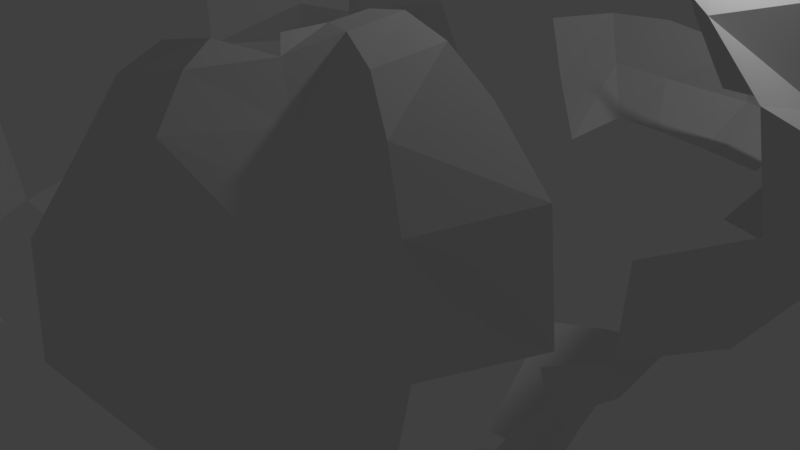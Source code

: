 # Source: balloon7.blend  (saved by Blender 2.79.0; exported with 4.5.12 LTS)
import bpy
from mathutils import Matrix  # noqa: F401  (used for matrix-valued properties, if any)

bpy.ops.wm.read_factory_settings(use_empty=True)
scene = bpy.context.scene
scene.name = 'Scene'

# ---- collections
col_collection_1 = bpy.data.collections.new('Collection 1'); scene.collection.children.link(col_collection_1)

# ---- materials (node trees are filled in below, after node groups)
mat_material = bpy.data.materials.new('Material')
mat_material.alpha_threshold = 0.0
mat_material.use_transparent_shadow = False
mat_material.roughness = 0.5
mat_material.line_color = (0.0, 0.0, 0.0, 1.0)
mat_material_001 = bpy.data.materials.new('Material.001')
mat_material_001.alpha_threshold = 0.0
mat_material_001.use_transparent_shadow = False
mat_material_001.roughness = 0.5
mat_material_001.line_color = (0.0, 0.0, 0.0, 1.0)

# ---- material node trees

# ---- world
world_world = bpy.data.worlds.new('World'); scene.world = world_world
world_world.color = (0.05088, 0.05088, 0.05088)
world_world.use_sun_shadow = False
world_world.sun_shadow_jitter_overblur = 0.0
world_world.cycles.sampling_method = 'MANUAL'

# ---- cameras
cam_camera = bpy.data.cameras.new('Camera')
cam_camera.clip_end = 100.0
cam_camera.lens = 35.0
cam_camera.sensor_width = 32.0
cam_camera.sensor_height = 18.0
cam_camera.ortho_scale = 7.314
cam_camera.dof.focus_distance = 0.0
cam_camera.dof.aperture_fstop = 128.0

# ---- lights
light_lamp = bpy.data.lights.new('Lamp', 'POINT')
light_lamp.transmission_factor = 0.0
light_lamp.cutoff_distance = 30.0
light_lamp.energy = 100.0
light_lamp.shadow_buffer_clip_start = 1.001
light_lamp.shadow_soft_size = 0.1
light_lamp.shadow_maximum_resolution = 0.006
light_lamp.use_absolute_resolution = True

# ---- meshes
me_cube_008 = bpy.data.meshes.new('Cube.008')
me_cube_008.from_pydata([(-1.631, 1.636, -0.6768), (-2.414, 2.25, 0.6288), (-0.0948, 1.766, -0.7037), (-0.1325, 2.688, 0.4193), (-0.9203, 1.721, -0.6797), (-1.749, 0.8218, -0.792), (-2.116, 2.033, -0.0415), (-1.456, 2.466, 0.6532), (-2.971, 1.534, 0.6325), (0.8359, 1.708, -0.6835), (1.336, 2.448, 0.6495), (-0.1185, 2.613, -0.2889), (1.143, 2.198, -0.1302), (-2.698, 1.413, -0.2436), (-1.259, 2.223, -0.1235)], [], [(14, 4, 0, 6), (13, 8, 1, 6), (12, 9, 2, 11), (10, 12, 11, 3), (5, 13, 6, 0), (7, 14, 6, 1), (3, 11, 14, 7), (11, 2, 4, 14)])
me_cube_008.materials.append(mat_material)
me_cube_008.use_remesh_preserve_volume = False
me_cube_008.use_remesh_preserve_attributes = False
me_cube_008.use_mirror_vertex_groups = False
me_cube_008.update()
me_cube_007 = bpy.data.meshes.new('Cube.007')
me_cube_007.from_pydata([(1.631, 1.636, -0.6768), (1.642, -1.635, -1.327), (1.024, 1.02, -1.149), (1.036, -1.058, -1.405), (0.4969, 0.4838, -1.456), (0.5093, -0.6435, -1.705), (0.2911, 0.2854, -1.642), (0.293, -0.453, -1.891), (-0.0948, 1.766, -0.7037), (-0.07818, -1.997, -1.284), (-0.05543, 1.141, -1.119), (-0.05702, -1.463, -1.743), (-0.02577, 0.5693, -1.446), (-0.02747, -0.9163, -1.963), (-0.01517, 0.337, -1.639), (-0.01537, -0.596, -2.007), (1.822, -0.07803, -1.028), (1.181, -0.03065, -1.24), (0.5974, -0.009384, -1.472), (0.3491, -0.02339, -1.676), (1.846, -0.8955, -1.318), (-0.8983, -1.81, -1.324), (1.121, -0.5349, -1.313), (-0.5609, -1.299, -1.653), (1.391, -1.368, -1.437), (1.321, 1.326, -0.9237), (1.729, -1.779, -0.4942), (0.5509, -0.2948, -1.539), (-0.2713, -0.8288, -1.908), (0.7354, 0.7221, -1.308), (0.7591, -0.825, -1.53), (0.3208, -0.2234, -1.761), (-0.1543, -0.5417, -1.975), (0.3902, 0.3811, -1.548), (0.3963, -0.5639, -1.822), (0.1979, 0.1959, -1.827), (-0.1979, 0.1959, -1.827), (-0.1978, -0.2759, -1.945), (0.1978, -0.2759, -1.945), (0.8359, 1.708, -0.6835), (0.788, -1.81, -1.316), (0.4949, 1.083, -1.126), (0.5076, -1.31, -1.673), (0.2335, 0.5247, -1.448), (0.2445, -0.8363, -1.919), (0.1375, 0.3111, -1.64), (0.1389, -0.5445, -1.979), (-0.01032, -0.3657, -2.009), (-0.02097, -0.7596, -1.988), (-0.02028, 0.4501, -1.542), (-0.01034, 0.2297, -1.826), (-0.04244, -1.154, -1.829), (-0.03826, 0.8301, -1.285), (-0.09276, -2.177, -0.5161), (-0.07559, 1.453, -0.9126), (-0.06618, -1.741, -1.553), (1.749, 0.8218, -0.792), (1.094, 0.4784, -1.192), (0.5453, 0.237, -1.461), (0.32, 0.1386, -1.648), (-0.2366, -0.01697, -1.851), (0.2368, -0.01696, -1.851), (0.4688, -0.0143, -1.569), (0.8724, -0.01756, -1.345), (1.509, -0.04909, -1.169), (1.392, 0.6292, -1.013), (0.7989, 0.3437, -1.325), (0.4289, 0.188, -1.551), (0.2174, 0.09337, -1.833), (-0.2172, -0.1404, -1.889), (0.6229, -1.56, -1.536), (0.9105, -2.127, -0.6456), (0.3716, -1.033, -1.754), (-0.104, 0.2127, -1.826), (0.1886, -0.6959, -1.956), (0.09357, -0.3267, -1.986), (-0.2173, 0.09336, -1.833), (0.2173, -0.1404, -1.889), (-0.1039, -0.3254, -1.984), (0.4316, -0.2657, -1.659), (-0.2095, -0.6919, -1.95), (0.1839, 0.4149, -1.544), (0.09365, 0.2127, -1.826), (0.8107, -0.3825, -1.375), (-0.4114, -1.022, -1.735), (0.346, 0.7701, -1.29), (-1.012, -2.106, -0.6509), (1.499, -0.708, -1.363), (0.6624, 1.4, -0.9147), (-0.6916, -1.543, -1.509)], [], [(88, 25, 2, 41), (87, 24, 3, 22), (85, 29, 4, 43), (83, 30, 5, 27), (81, 33, 6, 45), (79, 34, 7, 31), (74, 48, 15, 46), (72, 51, 13, 44), (70, 55, 11, 42), (67, 62, 19, 59), (66, 63, 18, 58), (65, 64, 17, 57), (25, 65, 57, 2), (0, 56, 65, 25), (56, 16, 64, 65), (29, 66, 58, 4), (2, 57, 66, 29), (57, 17, 63, 66), (33, 67, 59, 6), (4, 58, 67, 33), (58, 18, 62, 67), (6, 59, 68, 35), (59, 19, 61, 68), (24, 70, 42, 3), (1, 40, 70, 24), (40, 9, 55, 70), (40, 71, 53, 9), (1, 26, 71, 40), (30, 72, 44, 5), (3, 42, 72, 30), (42, 11, 51, 72), (34, 74, 46, 7), (5, 44, 74, 34), (44, 13, 48, 74), (7, 46, 75, 38), (46, 15, 47, 75), (19, 31, 77, 61), (31, 7, 38, 77), (15, 32, 78, 47), (62, 79, 31, 19), (18, 27, 79, 62), (27, 5, 34, 79), (48, 80, 32, 15), (13, 28, 80, 48), (49, 81, 45, 14), (12, 43, 81, 49), (43, 4, 33, 81), (63, 83, 27, 18), (17, 22, 83, 63), (22, 3, 30, 83), (51, 84, 28, 13), (11, 23, 84, 51), (52, 85, 43, 12), (10, 41, 85, 52), (41, 2, 29, 85), (9, 53, 86, 21), (64, 87, 22, 17), (16, 20, 87, 64), (20, 1, 24, 87), (54, 88, 41, 10), (8, 39, 88, 54), (39, 0, 25, 88), (55, 89, 23, 11), (9, 21, 89, 55), (82, 35, 68, 61, 77, 38, 75, 47, 78, 37, 69, 60, 76, 36, 73, 50)])
me_cube_007.materials.append(mat_material)
me_cube_007.use_remesh_preserve_volume = False
me_cube_007.use_remesh_preserve_attributes = False
me_cube_007.use_mirror_vertex_groups = False
me_cube_007.update()
me_cube_006 = bpy.data.meshes.new('Cube.006')
me_cube_006.from_pydata([(1.631, 1.636, -0.6768), (1.642, -1.635, -1.327), (1.953, 1.823, 2.354), (2.414, 2.25, 0.6288), (-0.08058, 1.737, 2.528), (-0.1325, 2.688, 0.4193), (1.822, -0.07803, -1.028), (2.144, -0.198, 2.631), (2.91, -0.2661, 0.8854), (1.846, -0.8955, -1.318), (2.105, 1.93, 1.188), (1.378, 1.305, 2.764), (2.116, 2.033, -0.0415), (1.729, -1.779, -0.4942), (2.666, -1.5, 1.087), (0.8359, 1.708, -0.6835), (0.7573, 1.667, 2.388), (1.336, 2.448, 0.6495), (-0.1249, 2.104, 1.591), (1.749, 0.8218, -0.792), (2.177, 1.025, 2.425), (2.967, 1.539, 0.6345), (2.645, -0.2238, -0.5099), (1.68, -0.1986, 2.959), (2.812, -0.3154, 2.075), (2.369, 1.124, 1.402), (2.697, 1.415, -0.2433), (1.143, 2.198, -0.1302), (1.092, 2.074, 1.42), (2.126, -1.216, -0.4692), (1.456, 0.6493, 2.791)], [], [(28, 17, 5, 18), (26, 21, 8, 22), (25, 20, 7, 24), (21, 25, 24, 8), (3, 10, 25, 21), (10, 2, 20, 25), (19, 26, 22, 6), (0, 12, 26, 19), (12, 3, 21, 26), (3, 12, 27, 17), (12, 0, 15, 27), (16, 28, 18, 4), (2, 10, 28, 16), (10, 3, 17, 28), (9, 29, 13, 1), (6, 22, 29, 9), (22, 8, 14, 29), (7, 20, 30, 23), (20, 2, 11, 30)])
me_cube_006.materials.append(mat_material)
me_cube_006.use_remesh_preserve_volume = False
me_cube_006.use_remesh_preserve_attributes = False
me_cube_006.use_mirror_vertex_groups = False
me_cube_006.update()
me_cube_005 = bpy.data.meshes.new('Cube.005')
me_cube_005.from_pydata([(-1.527, -1.479, 2.036), (-0.9561, -1.172, 2.88), (-1.918, -1.935, 0.5822), (-0.09767, -2.261, 2.255), (-0.05479, -1.548, 2.883), (-0.09602, -2.887, 0.5158), (-1.822, -0.07803, -1.028), (-2.162, -0.1963, 2.612), (-1.219, -0.1873, 3.107), (-2.914, -0.2627, 0.8604), (-1.749, 0.8218, -0.792), (-1.793, -1.701, 1.54), (-0.8905, -2.091, 2.426), (-0.5174, -1.43, 2.976), (-1.252, -1.319, 2.469), (-0.6372, -0.9358, 2.958), (-1.733, -1.778, -0.4927), (-1.023, -2.105, 0.4034), (-0.09276, -2.177, -0.5161), (-0.07916, -1.94, 2.69), (-0.03278, -1.12, 2.877), (-0.09679, -2.8, 1.583), (-1.849, -0.9407, 2.406), (-1.127, -0.6949, 3.014), (-2.685, -1.49, 1.076), (-2.652, -0.2228, -0.5093), (-1.685, -0.1983, 2.957), (-2.834, -0.3178, 2.05), (-2.287, -1.198, 1.892), (-2.138, -1.211, -0.4632), (-0.3308, -1.043, 2.923), (-0.7131, -1.765, 2.827), (-1.012, -2.106, -0.6509), (-2.698, 1.413, -0.2436), (-1.538, -0.8245, 2.838), (-1.012, -2.295, 1.662)], [], [(35, 12, 0, 11), (34, 14, 1, 23), (32, 17, 2, 16), (31, 19, 4, 13), (29, 24, 9, 25), (28, 22, 7, 27), (24, 28, 27, 9), (2, 11, 28, 24), (11, 0, 22, 28), (16, 2, 24, 29), (1, 13, 30, 15), (13, 4, 20, 30), (14, 31, 13, 1), (0, 12, 31, 14), (12, 3, 19, 31), (18, 5, 17, 32), (6, 25, 33, 10), (26, 34, 23, 8), (7, 22, 34, 26), (22, 0, 14, 34), (17, 35, 11, 2), (5, 21, 35, 17), (21, 3, 12, 35)])
me_cube_005.materials.append(mat_material)
me_cube_005.use_remesh_preserve_volume = False
me_cube_005.use_remesh_preserve_attributes = False
me_cube_005.use_mirror_vertex_groups = False
me_cube_005.update()
me_cube_004 = bpy.data.meshes.new('Cube.004')
me_cube_004.from_pydata([(1.953, 1.823, 2.354), (0.8469, 0.842, 2.823), (0.9571, -1.172, 2.881), (-0.8466, 0.8422, 2.822), (-0.9561, -1.172, 2.88), (0.3034, 0.2665, 2.889), (0.3283, -0.5733, 2.903), (-0.3023, 0.2668, 2.888), (-0.3268, -0.5734, 2.903), (-0.08058, 1.737, 2.528), (-0.04174, 0.9953, 2.913), (-0.05479, -1.548, 2.883), (-0.01518, 0.3409, 2.903), (-0.01619, -0.6803, 2.902), (1.22, -0.1873, 3.107), (-1.219, -0.1873, 3.107), (0.394, -0.1467, 2.936), (-0.3922, -0.1465, 2.935), (-0.01892, -0.1495, 2.92), (-0.8543, 1.685, 2.356), (-0.4222, 0.9146, 2.874), (-1.01, 0.3876, 2.939), (-1.378, 1.305, 2.764), (1.378, 1.305, 2.764), (0.3642, -0.3616, 2.928), (-0.1574, 0.3063, 2.898), (-0.1699, -0.6296, 2.903), (-0.3437, 0.06857, 2.899), (0.6384, -0.9352, 2.959), (-0.6372, -0.9358, 2.958), (0.5501, 0.5439, 2.842), (-0.5494, 0.5443, 2.842), (0.7573, 1.667, 2.388), (0.38, 0.9154, 2.88), (0.4685, -1.441, 2.974), (0.1426, 0.3066, 2.898), (0.1544, -0.6299, 2.903), (-0.02795, 0.6758, 2.903), (-0.01758, -0.423, 2.925), (-0.03278, -1.12, 2.877), (-0.05937, 1.361, 2.835), (1.011, 0.3871, 2.94), (-1.127, -0.6949, 3.014), (0.3451, 0.06826, 2.899), (-0.3625, -0.3617, 2.927), (-0.01691, 0.1116, 2.901), (0.1811, -0.1457, 2.916), (-0.79, -0.1731, 3.046), (0.7919, -0.1732, 3.047), (-0.1998, -0.1461, 2.916), (-1.685, -0.1983, 2.957), (1.68, -0.1986, 2.959), (-1.457, 0.6498, 2.791), (-0.1774, 0.0927, 2.898), (0.7259, -0.5398, 2.985), (-0.6488, 0.2056, 2.889), (0.1609, 0.09316, 2.898), (0.5443, 1.263, 2.762), (-0.3308, -1.043, 2.923), (0.1687, -0.3933, 2.921), (0.257, 0.6152, 2.883), (-0.285, 0.6144, 2.88), (-0.7242, -0.5402, 2.984), (0.6503, 0.2051, 2.89), (-0.1859, -0.393, 2.92), (1.456, 0.6493, 2.791), (0.2992, -1.045, 2.918), (-0.6056, 1.263, 2.741)], [], [(67, 22, 3, 20), (66, 28, 6, 36), (65, 23, 1, 41), (64, 44, 8, 26), (63, 30, 5, 43), (62, 29, 8, 44), (61, 31, 7, 25), (60, 37, 12, 35), (59, 38, 13, 36), (58, 39, 13, 26), (57, 40, 10, 33), (56, 45, 18, 46), (55, 47, 17, 27), (54, 48, 16, 24), (53, 27, 17, 49), (52, 50, 15, 21), (45, 53, 49, 18), (12, 25, 53, 45), (25, 7, 27, 53), (28, 54, 24, 6), (31, 55, 27, 7), (3, 21, 55, 31), (21, 15, 47, 55), (43, 56, 46, 16), (5, 35, 56, 43), (35, 12, 45, 56), (23, 57, 33, 1), (0, 32, 57, 23), (32, 9, 40, 57), (29, 58, 26, 8), (24, 59, 36, 6), (16, 46, 59, 24), (46, 18, 38, 59), (30, 60, 35, 5), (1, 33, 60, 30), (33, 10, 37, 60), (37, 61, 25, 12), (10, 20, 61, 37), (20, 3, 31, 61), (47, 62, 44, 17), (15, 42, 62, 47), (42, 4, 29, 62), (48, 63, 43, 16), (14, 41, 63, 48), (41, 1, 30, 63), (38, 64, 26, 13), (18, 49, 64, 38), (49, 17, 44, 64), (51, 65, 41, 14), (39, 66, 36, 13), (11, 34, 66, 39), (34, 2, 28, 66), (40, 67, 20, 10), (9, 19, 67, 40)])
me_cube_004.materials.append(mat_material)
me_cube_004.use_remesh_preserve_volume = False
me_cube_004.use_remesh_preserve_attributes = False
me_cube_004.use_mirror_vertex_groups = False
me_cube_004.update()
me_cube_003 = bpy.data.meshes.new('Cube.003')
me_cube_003.from_pydata([(-1.953, 1.823, 2.354), (-0.8466, 0.8422, 2.822), (-2.414, 2.25, 0.6288), (-0.08058, 1.737, 2.528), (-0.1325, 2.688, 0.4193), (-2.162, -0.1963, 2.612), (-2.914, -0.2627, 0.8604), (-2.105, 1.93, 1.188), (-0.8543, 1.685, 2.356), (-2.187, 1.025, 2.421), (-1.01, 0.3876, 2.939), (-1.378, 1.305, 2.764), (-1.456, 2.466, 0.6532), (-2.971, 1.534, 0.6325), (-0.1249, 2.104, 1.591), (-2.652, -0.2228, -0.5093), (-1.685, -0.1983, 2.957), (-2.834, -0.3178, 2.05), (-1.457, 0.6498, 2.791), (-2.698, 1.413, -0.2436), (-1.202, 2.082, 1.389), (-2.371, 1.119, 1.395), (-0.6056, 1.263, 2.741)], [], [(21, 9, 0, 7), (20, 12, 2, 7), (11, 18, 10, 1), (0, 9, 18, 11), (9, 5, 16, 18), (15, 6, 13, 19), (8, 20, 7, 0), (3, 14, 20, 8), (14, 4, 12, 20), (13, 21, 7, 2), (6, 17, 21, 13), (17, 5, 9, 21), (8, 0, 11, 22)])
me_cube_003.materials.append(mat_material)
me_cube_003.use_remesh_preserve_volume = False
me_cube_003.use_remesh_preserve_attributes = False
me_cube_003.use_mirror_vertex_groups = False
me_cube_003.update()
me_cube_002 = bpy.data.meshes.new('Cube.002')
me_cube_002.from_pydata([(1.52, -1.48, 2.038), (0.9571, -1.172, 2.881), (1.91, -1.936, 0.5825), (-0.09767, -2.261, 2.255), (-0.05479, -1.548, 2.883), (-0.09602, -2.887, 0.5158), (2.144, -0.198, 2.631), (1.22, -0.1873, 3.107), (2.91, -0.2661, 0.8854), (1.781, -1.703, 1.541), (1.836, -0.9429, 2.422), (1.129, -0.6942, 3.014), (1.25, -1.32, 2.47), (0.6384, -0.9352, 2.959), (1.729, -1.779, -0.4942), (2.666, -1.5, 1.087), (0.8186, -2.146, 2.479), (0.4685, -1.441, 2.974), (0.932, -2.153, 0.4018), (-0.09276, -2.177, -0.5161), (-0.07916, -1.94, 2.69), (-0.09679, -2.8, 1.583), (0.7919, -0.1732, 3.047), (1.68, -0.1986, 2.959), (2.812, -0.3154, 2.075), (1.534, -0.8251, 2.839), (0.7259, -0.5398, 2.985), (0.9184, -2.391, 1.698), (0.9105, -2.127, -0.6456), (2.126, -1.216, -0.4692), (0.6498, -1.792, 2.842), (2.244, -1.191, 1.891)], [], [(31, 10, 0, 9), (30, 12, 1, 17), (29, 15, 2, 14), (28, 18, 5, 19), (27, 16, 3, 21), (25, 23, 7, 11), (12, 25, 11, 1), (0, 10, 25, 12), (10, 6, 23, 25), (1, 11, 26, 13), (11, 7, 22, 26), (18, 27, 21, 5), (2, 9, 27, 18), (9, 0, 16, 27), (14, 2, 18, 28), (20, 30, 17, 4), (3, 16, 30, 20), (16, 0, 12, 30), (15, 31, 9, 2), (8, 24, 31, 15), (24, 6, 10, 31)])
me_cube_002.materials.append(mat_material)
me_cube_002.use_remesh_preserve_volume = False
me_cube_002.use_remesh_preserve_attributes = False
me_cube_002.use_mirror_vertex_groups = False
me_cube_002.update()
me_cube = bpy.data.meshes.new('Cube')
me_cube.from_pydata([(-1.642, -1.635, -1.327), (-1.631, 1.636, -0.6768), (-1.024, 1.02, -1.149), (-1.036, -1.058, -1.405), (-0.4969, 0.4838, -1.456), (-0.5093, -0.6435, -1.705), (0.2911, 0.2854, -1.642), (-0.2911, 0.2854, -1.642), (-0.293, -0.453, -1.891), (-0.0948, 1.766, -0.7037), (-0.05543, 1.141, -1.119), (-0.02577, 0.5693, -1.446), (-0.01517, 0.337, -1.639), (-1.822, -0.07803, -1.028), (-1.181, -0.03065, -1.24), (-0.5971, -0.009389, -1.472), (-0.3489, -0.02342, -1.676), (-0.9203, 1.721, -0.6797), (-0.8983, -1.81, -1.324), (-1.749, 0.8218, -0.792), (-0.5489, 1.089, -1.127), (-0.5609, -1.299, -1.653), (-1.094, 0.4784, -1.192), (-1.321, 1.326, -0.9237), (-1.391, -1.368, -1.437), (-1.733, -1.778, -0.4927), (-0.2595, 0.5253, -1.449), (-0.2713, -0.8288, -1.908), (-0.5452, 0.237, -1.461), (-0.7354, 0.7221, -1.308), (-0.7591, -0.825, -1.53), (-0.1527, 0.3111, -1.64), (-0.1543, -0.5417, -1.975), (-0.3199, 0.1386, -1.648), (-0.3902, 0.3811, -1.548), (-0.3963, -0.5639, -1.822), (0.1979, 0.1959, -1.827), (-0.1979, 0.1959, -1.827), (-0.1978, -0.2759, -1.945), (0.1375, 0.3111, -1.64), (-0.02028, 0.4501, -1.542), (-0.01034, 0.2297, -1.826), (-0.03826, 0.8301, -1.285), (-0.07559, 1.453, -0.9126), (-1.846, -0.8955, -1.318), (-1.121, -0.5349, -1.313), (-0.5507, -0.2949, -1.539), (-0.3207, -0.2235, -1.761), (-0.2366, -0.01697, -1.851), (-0.4686, -0.01432, -1.569), (-2.652, -0.2228, -0.5093), (-0.8722, -0.01756, -1.345), (-1.508, -0.04909, -1.169), (-1.498, -0.708, -1.363), (-0.8106, -0.3825, -1.375), (-2.138, -1.211, -0.4632), (-0.4315, -0.2658, -1.659), (-0.2172, -0.1404, -1.889), (-0.7318, 1.408, -0.9139), (-0.3846, 0.7727, -1.291), (-0.104, 0.2127, -1.826), (-0.2043, 0.4151, -1.544), (-0.2173, 0.09336, -1.833), (-0.1039, -0.3254, -1.984), (-0.2095, -0.6919, -1.95), (0.09365, 0.2127, -1.826), (-0.4114, -1.022, -1.735), (-0.4288, 0.188, -1.551), (-1.012, -2.106, -0.6509), (-0.6916, -1.543, -1.509), (-0.7988, 0.3437, -1.325), (-1.392, 0.6292, -1.013)], [], [(71, 23, 2, 22), (70, 29, 4, 28), (69, 24, 3, 21), (67, 34, 7, 33), (66, 30, 5, 27), (64, 35, 8, 32), (61, 40, 12, 31), (59, 42, 11, 26), (58, 43, 10, 20), (56, 49, 16, 47), (54, 51, 15, 46), (53, 52, 14, 45), (24, 53, 45, 3), (0, 44, 53, 24), (44, 13, 52, 53), (30, 54, 46, 5), (3, 45, 54, 30), (45, 14, 51, 54), (44, 55, 50, 13), (0, 25, 55, 44), (35, 56, 47, 8), (5, 46, 56, 35), (46, 15, 49, 56), (8, 47, 57, 38), (47, 16, 48, 57), (23, 58, 20, 2), (1, 17, 58, 23), (17, 9, 43, 58), (29, 59, 26, 4), (2, 20, 59, 29), (20, 10, 42, 59), (7, 31, 60, 37), (31, 12, 41, 60), (34, 61, 31, 7), (4, 26, 61, 34), (26, 11, 40, 61), (16, 33, 62, 48), (33, 7, 37, 62), (32, 8, 38, 63), (27, 5, 35, 64), (12, 39, 65, 41), (39, 6, 36, 65), (21, 3, 30, 66), (49, 67, 33, 16), (15, 28, 67, 49), (28, 4, 34, 67), (18, 68, 25, 0), (18, 0, 24, 69), (51, 70, 28, 15), (14, 22, 70, 51), (22, 2, 29, 70), (52, 71, 22, 14), (13, 19, 71, 52), (19, 1, 23, 71)])
me_cube.materials.append(mat_material)
me_cube.use_remesh_preserve_volume = False
me_cube.use_remesh_preserve_attributes = False
me_cube.use_mirror_vertex_groups = False
me_cube.update()
me_cube_001 = bpy.data.meshes.new('Cube.001')
me_cube_001.from_pydata([(-1.642, -1.635, -1.327), (0.1081, 0.1077, -2.013), (0.1081, -0.1237, -2.036), (-0.1081, 0.1077, -2.013), (-0.1081, -0.1237, -2.036), (0.05918, 0.05918, -2.288), (0.05918, -0.05918, -2.288), (-0.05918, 0.05918, -2.288), (-0.05918, -0.05918, -2.288), (0.05918, 0.1377, -2.461), (0.05918, 0.01933, -2.461), (-0.05918, 0.1377, -2.461), (-0.05918, 0.01933, -2.461), (0.04374, 0.1686, -2.889), (0.04374, 0.08113, -2.889), (-0.04374, 0.1686, -2.889), (-0.04374, 0.08113, -2.889), (0.03039, 0.2053, -3.564), (0.03039, 0.1445, -3.564), (-0.03039, 0.2053, -3.564), (-0.03039, 0.1445, -3.564), (-0.005656, 0.1231, -2.013), (-0.005653, -0.159, -2.045), (-0.003096, 0.06451, -2.288), (-0.003096, -0.0782, -2.288), (-0.003096, 0.1592, -2.461), (-0.003096, 0.01647, -2.461), (-0.002289, 0.1965, -2.889), (-0.002289, 0.09097, -2.889), (-0.00159, 0.2407, -3.564), (-0.00159, 0.1674, -3.564), (0.1293, -0.004175, -2.019), (-0.1291, -0.004178, -2.019), (0.07082, 1.043e-07, -2.288), (-0.07061, 1.192e-07, -2.288), (0.07082, 0.07852, -2.461), (-0.07061, 0.07852, -2.461), (0.05237, 0.1249, -2.889), (-0.05216, 0.1249, -2.889), (0.03642, 0.1749, -3.564), (-0.03621, 0.1749, -3.564), (-0.001795, 0.2041, -3.564), (0.1187, -0.06294, -2.026), (-0.05689, 0.1154, -2.013), (-0.05685, -0.1416, -2.041), (-0.1186, 0.05242, -2.015), (0.1978, -0.2759, -1.945), (0.065, -0.02959, -2.288), (-0.03114, 0.06185, -2.288), (-0.03114, -0.06869, -2.288), (-0.0649, 0.02959, -2.288), (-0.08361, -0.08516, -2.153), (0.08361, -0.08516, -2.153), (0.08362, 0.08362, -2.15), (-0.08362, 0.08362, -2.15), (0.065, 0.04892, -2.461), (-0.03114, 0.1484, -2.461), (-0.03114, 0.0179, -2.461), (-0.0649, 0.1081, -2.461), (-0.05918, 0.09844, -2.375), (-0.05918, -0.01992, -2.375), (0.05918, 0.09844, -2.375), (0.05918, -0.01992, -2.375), (0.04806, 0.103, -2.889), (-0.02302, 0.1825, -2.889), (-0.02302, 0.08605, -2.889), (-0.04795, 0.1467, -2.889), (-0.05146, 0.05023, -2.675), (0.05146, 0.05023, -2.675), (0.05146, 0.1532, -2.675), (-0.05146, 0.1532, -2.675), (0.03341, 0.1597, -3.564), (-0.01599, 0.223, -3.564), (-0.01599, 0.156, -3.564), (-0.0333, 0.1901, -3.564), (-0.03707, 0.1128, -3.227), (0.03707, 0.1128, -3.227), (0.03707, 0.187, -3.227), (-0.03707, 0.187, -3.227), (0.05123, 0.1154, -2.013), (0.0512, -0.1417, -2.041), (0.02804, 0.06185, -2.288), (0.02804, -0.06869, -2.288), (0.02804, 0.1484, -2.461), (0.02804, 0.0179, -2.461), (0.02073, 0.1825, -2.889), (0.02073, 0.08605, -2.889), (0.0144, 0.223, -3.564), (0.0144, 0.156, -3.564), (-0.001939, 0.2186, -3.227), (-0.001693, 0.2224, -3.564), (-0.002693, 0.1778, -2.675), (-0.001939, 0.1292, -3.227), (-0.003096, -0.03087, -2.375), (-0.003096, 0.1118, -2.375), (-0.002693, 0.05372, -2.675), (-0.004375, 0.09397, -2.15), (-0.004374, -0.1102, -2.154), (0.1187, 0.05242, -2.015), (-0.1186, -0.06294, -2.026), (0.065, 0.02959, -2.288), (-0.0649, -0.02959, -2.288), (0.065, 0.1081, -2.461), (-0.0649, 0.04892, -2.461), (0.04806, 0.1467, -2.889), (-0.04795, 0.103, -2.889), (0.03341, 0.1901, -3.564), (-0.0333, 0.1597, -3.564), (-0.001693, 0.1857, -3.564), (0.01731, 0.1895, -3.564), (-0.04419, 0.1499, -3.227), (0.0444, 0.1499, -3.227), (-0.019, 0.1895, -3.564), (-0.06139, 0.1017, -2.675), (0.0616, 0.1017, -2.675), (0.07082, 0.03926, -2.375), (-0.0998, -0.0001883, -2.151), (0.1, -0.0001881, -2.151), (-0.07061, 0.03926, -2.375), (-0.0649, 0.009666, -2.375), (0.09181, 0.04178, -2.15), (-0.09171, -0.04246, -2.151), (0.065, 0.06885, -2.375), (0.05653, 0.1274, -2.675), (-0.05642, 0.07596, -2.675), (-0.0175, 0.2063, -3.564), (0.04073, 0.1684, -3.227), (-0.04063, 0.1314, -3.227), (0.01586, 0.2063, -3.564), (0.03962, -0.0977, -2.153), (-0.044, 0.08879, -2.15), (0.02439, 0.05197, -2.675), (-0.03114, 0.1051, -2.375), (0.02804, -0.02539, -2.375), (0.01756, 0.121, -3.227), (-0.02708, 0.1655, -2.675), (0.01586, 0.1727, -3.564), (-0.0195, 0.2028, -3.227), (0.01756, 0.2028, -3.227), (-0.04063, 0.1684, -3.227), (0.04073, 0.1314, -3.227), (-0.0175, 0.1727, -3.564), (0.02439, 0.1655, -2.675), (-0.05642, 0.1274, -2.675), (0.05653, 0.07596, -2.675), (-0.0195, 0.121, -3.227), (0.065, 0.009666, -2.375), (-0.03114, -0.02539, -2.375), (0.02804, 0.1051, -2.375), (-0.02708, 0.05197, -2.675), (0.03962, 0.08879, -2.15), (-0.09171, 0.04178, -2.15), (0.09181, -0.04246, -2.151), (-0.0649, 0.06885, -2.375), (-0.2173, 0.09336, -1.833), (-0.04399, -0.09769, -2.153)], [(2, 46), (154, 45)], [(155, 51, 8, 49), (153, 59, 11, 58), (152, 52, 6, 47), (151, 54, 7, 50), (150, 53, 5, 81), (149, 67, 16, 65), (148, 61, 9, 83), (147, 60, 12, 57), (146, 62, 10, 55), (145, 75, 20, 73), (144, 68, 14, 63), (143, 70, 15, 66), (142, 69, 13, 85), (141, 73, 20, 107), (140, 76, 18, 71), (139, 78, 19, 74), (138, 77, 17, 87), (137, 89, 29, 72), (136, 88, 30, 108), (135, 91, 27, 64), (134, 92, 30, 88), (133, 93, 26, 84), (132, 94, 25, 56), (131, 95, 28, 86), (130, 96, 23, 48), (129, 97, 24, 82), (128, 109, 41, 90), (127, 110, 40, 107), (126, 111, 39, 106), (125, 112, 40, 74), (124, 113, 38, 105), (123, 114, 37, 104), (122, 115, 35, 102), (121, 116, 34, 101), (120, 117, 33, 100), (119, 118, 36, 103), (60, 119, 103, 12), (8, 101, 119, 60), (101, 34, 118, 119), (53, 120, 100, 5), (1, 98, 120, 53), (98, 31, 117, 120), (51, 121, 101, 8), (4, 99, 121, 51), (99, 32, 116, 121), (61, 122, 102, 9), (5, 100, 122, 61), (100, 33, 115, 122), (69, 123, 104, 13), (9, 102, 123, 69), (102, 35, 114, 123), (67, 124, 105, 16), (12, 103, 124, 67), (103, 36, 113, 124), (72, 125, 74, 19), (29, 90, 125, 72), (90, 41, 112, 125), (77, 126, 106, 17), (13, 104, 126, 77), (104, 37, 111, 126), (75, 127, 107, 20), (16, 105, 127, 75), (105, 38, 110, 127), (87, 128, 90, 29), (17, 106, 128, 87), (106, 39, 109, 128), (52, 129, 82, 6), (2, 80, 129, 52), (80, 22, 97, 129), (54, 130, 48, 7), (3, 43, 130, 54), (43, 21, 96, 130), (68, 131, 86, 14), (10, 84, 131, 68), (84, 26, 95, 131), (59, 132, 56, 11), (7, 48, 132, 59), (48, 23, 94, 132), (62, 133, 84, 10), (6, 82, 133, 62), (82, 24, 93, 133), (76, 134, 88, 18), (14, 86, 134, 76), (86, 28, 92, 134), (70, 135, 64, 15), (11, 56, 135, 70), (56, 25, 91, 135), (109, 136, 108, 41), (39, 71, 136, 109), (71, 18, 88, 136), (78, 137, 72, 19), (15, 64, 137, 78), (64, 27, 89, 137), (89, 138, 87, 29), (27, 85, 138, 89), (85, 13, 77, 138), (110, 139, 74, 40), (38, 66, 139, 110), (66, 15, 78, 139), (111, 140, 71, 39), (37, 63, 140, 111), (63, 14, 76, 140), (112, 141, 107, 40), (41, 108, 141, 112), (108, 30, 73, 141), (91, 142, 85, 27), (25, 83, 142, 91), (83, 9, 69, 142), (113, 143, 66, 38), (36, 58, 143, 113), (58, 11, 70, 143), (114, 144, 63, 37), (35, 55, 144, 114), (55, 10, 68, 144), (92, 145, 73, 30), (28, 65, 145, 92), (65, 16, 75, 145), (115, 146, 55, 35), (33, 47, 146, 115), (47, 6, 62, 146), (93, 147, 57, 26), (24, 49, 147, 93), (49, 8, 60, 147), (94, 148, 83, 25), (23, 81, 148, 94), (81, 5, 61, 148), (95, 149, 65, 28), (26, 57, 149, 95), (57, 12, 67, 149), (96, 150, 81, 23), (21, 79, 150, 96), (79, 1, 53, 150), (116, 151, 50, 34), (32, 45, 151, 116), (45, 3, 54, 151), (117, 152, 47, 33), (31, 42, 152, 117), (42, 2, 52, 152), (118, 153, 58, 36), (34, 50, 153, 118), (50, 7, 59, 153), (97, 155, 49, 24), (22, 44, 155, 97), (44, 4, 51, 155)])
me_cube_001.materials.append(mat_material_001)
me_cube_001.use_remesh_preserve_volume = False
me_cube_001.use_remesh_preserve_attributes = False
me_cube_001.use_mirror_vertex_groups = False
me_cube_001.update()

# ---- objects
ob_cube_008 = bpy.data.objects.new('Cube.008', me_cube_008)
ob_cube_007 = bpy.data.objects.new('Cube.007', me_cube_007)
ob_cube_006 = bpy.data.objects.new('Cube.006', me_cube_006)
ob_cube_005 = bpy.data.objects.new('Cube.005', me_cube_005)
ob_cube_004 = bpy.data.objects.new('Cube.004', me_cube_004)
ob_cube_003 = bpy.data.objects.new('Cube.003', me_cube_003)
ob_cube_002 = bpy.data.objects.new('Cube.002', me_cube_002)
ob_cube = bpy.data.objects.new('Cube', me_cube)
ob_lamp = bpy.data.objects.new('Lamp', light_lamp)
ob_camera = bpy.data.objects.new('Camera', cam_camera)
ob_cube_001 = bpy.data.objects.new('Cube.001', me_cube_001)

# ---- transforms, parenting, visibility, modifiers, constraints
ob_cube_008.location = (1.799, 2.509, 1.311)
ob_cube_008.rotation_euler = (0.1526, -0.0, -0.2229)
ob_cube_008.lock_rotations_4d = False
ob_cube_008.empty_display_type = 'ARROWS'
ob_cube_008.lineart.crease_threshold = 0.0
ob_cube_007.location = (1.369, 0.0, -0.391)
ob_cube_007.rotation_euler = (0.0, -0.3343, 0.0)
ob_cube_007.lock_rotations_4d = False
ob_cube_007.empty_display_type = 'ARROWS'
ob_cube_007.lineart.crease_threshold = 0.0
ob_cube_006.location = (2.059, 1.245, 1.131)
ob_cube_006.rotation_euler = (0.1526, -0.0, -0.2229)
ob_cube_006.lock_rotations_4d = False
ob_cube_006.empty_display_type = 'ARROWS'
ob_cube_006.lineart.crease_threshold = 0.0
ob_cube_005.location = (-1.284, -2.064, 0.8637)
ob_cube_005.rotation_euler = (0.0, -0.0, 0.1922)
ob_cube_005.lock_rotations_4d = False
ob_cube_005.empty_display_type = 'ARROWS'
ob_cube_005.lineart.crease_threshold = 0.0
ob_cube_004.location = (0.0, 0.0, 3.0)
ob_cube_004.rotation_euler = (0.1703, -0.05099, 0.04021)
ob_cube_004.lock_rotations_4d = False
ob_cube_004.empty_display_type = 'ARROWS'
ob_cube_004.lineart.crease_threshold = 0.0
ob_cube_003.location = (-1.667, 1.003, 0.8421)
ob_cube_003.lock_rotations_4d = False
ob_cube_003.empty_display_type = 'ARROWS'
ob_cube_003.lineart.crease_threshold = 0.0
ob_cube_002.location = (1.448, -1.73, 0.7447)
ob_cube_002.lock_rotations_4d = False
ob_cube_002.empty_display_type = 'ARROWS'
ob_cube_002.lineart.crease_threshold = 0.0
ob_cube.location = (-1.029, 0.0, -1.069)
ob_cube.rotation_euler = (0.0, 0.3015, 0.0)
ob_cube.lock_rotations_4d = False
ob_cube.empty_display_type = 'ARROWS'
ob_cube.lineart.crease_threshold = 0.0
ob_lamp.location = (4.076, 1.005, 5.904)
ob_lamp.rotation_euler = (0.6503, 0.05522, 1.866)
ob_lamp.lock_rotations_4d = False
ob_lamp.empty_display_type = 'ARROWS'
ob_lamp.color = (0.0, 0.0, 0.0, 0.0)
ob_lamp.lineart.crease_threshold = 0.0
ob_camera.location = (7.481, -6.508, 5.344)
ob_camera.rotation_euler = (1.109, 0.0, 0.8149)
ob_camera.lock_rotations_4d = False
ob_camera.empty_display_type = 'ARROWS'
ob_camera.color = (0.0, 0.0, 0.0, 0.0)
ob_camera.display_type = 'WIRE'
ob_camera.lineart.crease_threshold = 0.0
ob_cube_001.location = (0.0, 0.0, -1.415)
ob_cube_001.lock_rotations_4d = False
ob_cube_001.empty_display_type = 'ARROWS'
ob_cube_001.lineart.crease_threshold = 0.0

# ---- collection membership
col_collection_1.objects.link(ob_cube_008)
col_collection_1.objects.link(ob_cube_007)
col_collection_1.objects.link(ob_cube_006)
col_collection_1.objects.link(ob_cube_005)
col_collection_1.objects.link(ob_cube_004)
col_collection_1.objects.link(ob_cube_003)
col_collection_1.objects.link(ob_cube_002)
col_collection_1.objects.link(ob_cube)
col_collection_1.objects.link(ob_lamp)
col_collection_1.objects.link(ob_camera)
col_collection_1.objects.link(ob_cube_001)

# ---- scene / render settings (as saved in the file)
scene.camera = ob_camera
scene.frame_start = 1; scene.frame_end = 250; scene.frame_set(0)
scene.render.engine = 'BLENDER_EEVEE_NEXT'
scene.render.resolution_percentage = 50
scene.render.dither_intensity = 0.0
scene.cycles.use_denoising = False
scene.cycles.samples = 128
scene.cycles.sampling_pattern = 'TABULATED_SOBOL'
scene.cycles.use_adaptive_sampling = False
scene.cycles.use_light_tree = False
scene.cycles.blur_glossy = 0.0
scene.cycles.sample_clamp_indirect = 0.0
scene.view_settings.view_transform = 'Standard'
bpy.context.view_layer.update()
